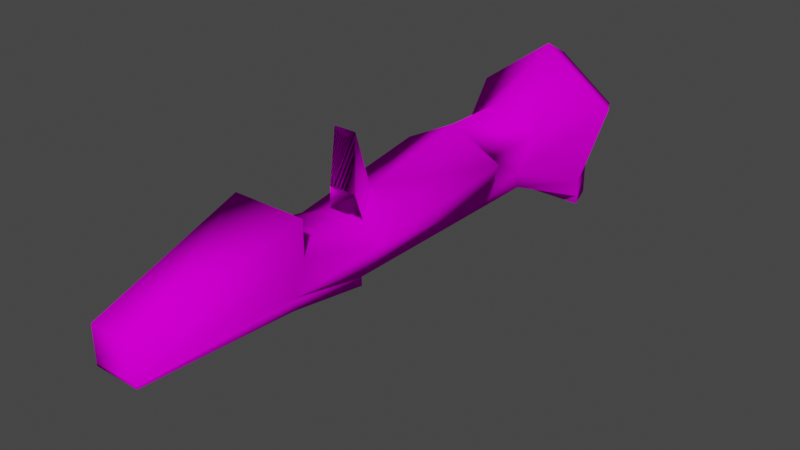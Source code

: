 # Source: Weapon02.blend  (saved by Blender 2.80.68; exported with 4.5.12 LTS)
import bpy
from mathutils import Matrix  # noqa: F401  (used for matrix-valued properties, if any)

bpy.ops.wm.read_factory_settings(use_empty=True)
scene = bpy.context.scene
scene.name = 'Scene'

# ---- collections
col_playa = bpy.data.collections.new('Playa'); scene.collection.children.link(col_playa)

# ---- images (referenced by path relative to the original .blend; pixels are not part of the script)
import os
ASSET_DIR = os.environ.get("B2B_ASSET_DIR", "")  # directory of the original .blend (textures are referenced by path, not embedded)
HERE = os.path.dirname(os.path.abspath(__file__))  # packed textures are extracted next to this script under _unpacked/

def load_image(name, relpath, width, height, colorspace="sRGB"):
    """Load a texture the original file referenced (path relative to the .blend, or extracted next to this script)."""
    p = next((c for c in (os.path.join(HERE, relpath), os.path.join(ASSET_DIR, relpath)) if relpath and os.path.exists(c)), "")
    if p:
        img = bpy.data.images.load(p, check_existing=True)
        img.name = name
    else:  # same state as the original file: an image datablock whose file is absent (Cycles renders it pink)
        img = bpy.data.images.new(name, width, height)
        img.source = "FILE"
        img.filepath = "//" + (relpath or name)
    img.colorspace_settings.name = colorspace
    return img
img_wep02_png = load_image('WEP02.png', 'WEP02.png', 1024, 1024, 'sRGB')

# ---- materials (node trees are filled in below, after node groups)
mat_weapon02 = bpy.data.materials.new('Weapon02')
mat_weapon02.use_transparent_shadow = False
mat_weapon02.roughness = 0.25

# ---- material node trees
mat_weapon02.use_nodes = True; mat_weapon02.node_tree.nodes.clear()
_N = mat_weapon02.node_tree.nodes; _L = mat_weapon02.node_tree.links
n0 = _N.new('ShaderNodeOutputMaterial'); n0.name = 'Material Output'; n0.location = (300, 300)
n1 = _N.new('ShaderNodeBsdfPrincipled'); n1.name = 'Principled BSDF'; n1.location = (10, 300)
n1.distribution = 'GGX'
n1.subsurface_method = 'BURLEY'
n1.inputs[3].default_value = 1.45
n1.inputs[13].default_value = 0.0
n1.inputs[27].default_value = (0.0, 0.0, 0.0, 1.0)
n1.inputs[28].default_value = 1.0
n2 = _N.new('ShaderNodeTexImage'); n2.name = 'Image Texture'; n2.location = (-424, 250)
n2.image = img_wep02_png
_L.new(n1.outputs[0], n0.inputs[0])
_L.new(n2.outputs[0], n1.inputs[0])
n0.is_active_output = True

# ---- world
world_world = bpy.data.worlds.new('World'); scene.world = world_world
world_world.use_nodes = True; world_world.node_tree.nodes.clear()
_N = world_world.node_tree.nodes; _L = world_world.node_tree.links
n0 = _N.new('ShaderNodeOutputWorld'); n0.name = 'World Output'; n0.location = (300, 300)
n1 = _N.new('ShaderNodeBackground'); n1.name = 'Background'; n1.location = (10, 300)
n1.inputs[0].default_value = (0.05088, 0.05088, 0.05088, 1.0)
_L.new(n1.outputs[0], n0.inputs[0])
n0.is_active_output = True
world_world.color = (0.05088, 0.05088, 0.05088)
world_world.use_sun_shadow = False
world_world.sun_shadow_jitter_overblur = 0.0

# ---- meshes
me_cone = bpy.data.meshes.new('Cone')
me_cone.from_pydata([(0.06332, -0.2305, -0.0349), (0.03913, -0.2305, 0.03953), (0.03166, -0.1639, -0.02461), (0.01957, -0.1639, 0.0126), (0.03534, -0.2571, -0.02581), (0.02184, -0.2571, 0.01574), (0.04922, -0.2571, -0.03032), (0.03042, -0.2571, 0.02754), (0.04594, -0.2216, -0.02926), (0.0284, -0.2216, 0.02475), (0.03166, -0.09734, -0.02461), (0.01957, -0.09734, 0.0126), (0.01957, -0.1639, 0.02592), (0.03913, -0.2305, 0.05285), (0.03042, -0.2571, 0.04086), (0.01957, -0.09734, 0.02592), (0.03913, -0.2305, 0.06017), (0.03042, -0.2571, 0.06017), (0.0161, 0.02948, -0.01639), (0.01957, 0.0358, 0.0126), (0.01957, 0.0358, 0.02592), (0.03166, 0.1053, -0.02341), (0.03166, 0.1053, -0.05219), (0.01957, 0.1053, 0.0126), (0.01957, 0.1053, 0.01481), (0.01957, 0.2384, 0.0126), (0.01957, 0.2384, 0.01481), (0.01957, 0.2384, -0.01618), (0.0119, 0.0331, -0.03681), (0.009751, 0.02885, -0.08293), (0.01957, 0.1053, 0.02242), (0.04497, -0.09734, -0.02461), (0.03288, -0.09734, 0.0126), (0.03941, 0.0358, -0.007488), (0.03288, 0.0358, 0.0126), (0.01957, 0.0358, 0.03353), (0.0, -0.2305, -0.0809), (-0.06332, -0.2305, -0.0349), (-0.03913, -0.2305, 0.03953), (0.0, -0.2571, -0.05149), (-0.03166, -0.1639, -0.02461), (0.0, -0.1639, -0.04762), (-0.01957, -0.1639, 0.0126), (-0.03534, -0.2571, -0.02581), (-0.02184, -0.2571, 0.01574), (0.0, -0.2571, -0.06608), (-0.04922, -0.2571, -0.03032), (-0.03042, -0.2571, 0.02754), (0.0, -0.2216, -0.06264), (-0.04594, -0.2216, -0.02926), (-0.0284, -0.2216, 0.02475), (-0.03166, -0.09734, -0.02461), (0.0, -0.09734, -0.04762), (-0.01957, -0.09734, 0.0126), (-0.01957, -0.1639, 0.02592), (-0.03913, -0.2305, 0.05285), (-0.03042, -0.2571, 0.04086), (-0.01957, -0.09734, 0.02592), (-0.03913, -0.2305, 0.06017), (-0.03042, -0.2571, 0.06017), (-0.0161, 0.02948, -0.01639), (0.0, 0.002516, -0.02764), (-0.01957, 0.0358, 0.0126), (-0.01957, 0.0358, 0.02592), (-0.03166, 0.1053, -0.02341), (-0.03166, 0.1053, -0.05219), (-0.01957, 0.1053, 0.0126), (-0.01957, 0.1053, 0.01481), (-0.01957, 0.2384, 0.0126), (-0.01957, 0.2384, 0.01481), (-0.01957, 0.2384, -0.01618), (-0.0119, 0.0331, -0.03681), (-0.009751, 0.02885, -0.08293), (-0.01957, 0.1053, 0.02242), (-0.04497, -0.09734, -0.02461), (-0.03288, -0.09734, 0.0126), (-0.03941, 0.0358, -0.007488), (-0.03288, 0.0358, 0.0126), (-0.01957, 0.0358, 0.03353)], [], [(36, 41, 2, 0), (0, 2, 3, 1), (1, 3, 12, 13), (36, 0, 6, 45), (44, 50, 9, 5), (0, 1, 7, 6), (4, 39, 45, 6), (20, 63, 57, 15), (5, 4, 6, 7), (4, 5, 9, 8), (39, 4, 8, 48), (2, 41, 52, 10), (3, 2, 10, 11), (55, 13, 12, 54), (3, 11, 15, 12), (15, 57, 54, 12), (7, 1, 13, 14), (58, 59, 17, 16), (14, 13, 16, 17), (15, 11, 19, 20), (23, 19, 34), (10, 52, 31), (20, 19, 23, 24), (33, 21, 23, 34), (26, 30, 24), (71, 72, 29, 28), (24, 23, 25, 26), (29, 72, 71, 28), (23, 21, 25), (64, 65, 22, 21), (25, 68, 69, 26), (25, 21, 22, 27), (27, 70, 68, 25), (64, 21, 18, 60), (21, 33, 18), (20, 24, 30, 35), (30, 73, 78, 35), (32, 31, 33, 34), (31, 52, 61, 33), (11, 10, 31, 32), (19, 11, 32, 34), (61, 28, 18), (26, 69, 73, 30), (33, 61, 18), (65, 70, 27, 22), (55, 58, 16, 13), (17, 59, 56, 14), (14, 56, 47, 7), (7, 47, 44, 5), (36, 37, 40, 41), (37, 38, 42, 40), (38, 55, 54, 42), (36, 45, 46, 37), (37, 46, 47, 38), (43, 46, 45, 39), (44, 47, 46, 43), (43, 49, 50, 44), (39, 48, 49, 43), (40, 51, 52, 41), (42, 53, 51, 40), (42, 54, 57, 53), (47, 56, 55, 38), (56, 59, 58, 55), (57, 63, 62, 53), (66, 77, 62), (51, 74, 52), (63, 67, 66, 62), (76, 77, 66, 64), (69, 67, 73), (67, 69, 68, 66), (66, 68, 64), (68, 70, 65, 64), (76, 60, 61), (64, 60, 76), (63, 78, 73, 67), (75, 77, 76, 74), (74, 76, 61, 52), (53, 75, 74, 51), (62, 77, 75, 53), (60, 71, 61), (35, 78, 63, 20), (29, 28, 61), (71, 72, 61), (61, 72, 29)])
me_cone.polygons.foreach_set('use_smooth', [True] * 84)
_uv = me_cone.uv_layers.new(name='UVMap')
_uv.uv.foreach_set('vector', [0.6875, 0.528, 0.763, 0.5988, 0.7387, 0.6481, 0.6546, 0.613, 0.6546, 0.613, 0.7387, 0.6481, 0.7221, 0.7033, 0.6185, 0.6915, 0.6185, 0.6915, 0.7221, 0.7033, 0.7153, 0.7218, 0.6119, 0.7056, 0.6875, 0.528, 0.6546, 0.613, 0.6237, 0.601, 0.6442, 0.5264, 0.6611, 0.2764, 0.5952, 0.2882, 0.5952, 0.186, 0.6611, 0.1978, 0.6546, 0.613, 0.6185, 0.6915, 0.5918, 0.6659, 0.6237, 0.601, 0.1672, 0.6829, 0.08078, 0.8019, 0.03165, 0.8019, 0.152, 0.6362, 0.9644, 0.7445, 0.9619, 0.789, 0.8083, 0.7811, 0.8106, 0.7363, 0.3071, 0.7284, 0.1672, 0.6829, 0.152, 0.6362, 0.3468, 0.6995, 0.6883, 0.124, 0.6611, 0.1978, 0.5952, 0.186, 0.6307, 0.09012, 0.7395, 0.06434, 0.6883, 0.124, 0.6307, 0.09012, 0.6972, 0.01253, 0.7387, 0.6481, 0.763, 0.5988, 0.8432, 0.6293, 0.8253, 0.6765, 0.7221, 0.7033, 0.7387, 0.6481, 0.8253, 0.6765, 0.8123, 0.7208, 0.6079, 0.7772, 0.6119, 0.7056, 0.7153, 0.7218, 0.7172, 0.7836, 0.7221, 0.7033, 0.8123, 0.7208, 0.8106, 0.7363, 0.7153, 0.7218, 0.8106, 0.7363, 0.8083, 0.7811, 0.7172, 0.7836, 0.7153, 0.7218, 0.5918, 0.6659, 0.6185, 0.6915, 0.6119, 0.7056, 0.5861, 0.6806, 0.584, 0.761, 0.5682, 0.7768, 0.5779, 0.7016, 0.5885, 0.7162, 0.5861, 0.6806, 0.6119, 0.7056, 0.5885, 0.7162, 0.5779, 0.7016, 0.8106, 0.7363, 0.8123, 0.7208, 0.9653, 0.7292, 0.9644, 0.7445, 0.479, 0.3497, 0.3659, 0.3413, 0.3675, 0.3196, 0.08995, 0.301, 0.04866, 0.3497, 0.09157, 0.2793, 0.2358, 0.1655, 0.2354, 0.1474, 0.3299, 0.1457, 0.3299, 0.1487, 0.2358, 0.1139, 0.3289, 0.0954, 0.3299, 0.1457, 0.2363, 0.1419, 0.5063, 0.1454, 0.3301, 0.159, 0.3299, 0.1487, 0.748, 0.2285, 0.73, 0.2351, 0.7655, 0.1756, 0.7601, 0.208, 0.3299, 0.1487, 0.3299, 0.1457, 0.5062, 0.1423, 0.5063, 0.1454, 0.8346, 0.2714, 0.8346, 0.2499, 0.8856, 0.2475, 0.8856, 0.2737, 0.3299, 0.1457, 0.3289, 0.0954, 0.5062, 0.1423, 0.1201, 0.3625, 0.1475, 0.3625, 0.1475, 0.4227, 0.1201, 0.4227, 0.3063, 0.4112, 0.3063, 0.374, 0.3084, 0.374, 0.3084, 0.4112, 0.5062, 0.1423, 0.3289, 0.0954, 0.3287, 0.05727, 0.506, 0.1042, 0.2789, 0.4112, 0.2789, 0.374, 0.3063, 0.374, 0.3063, 0.4112, 0.1201, 0.3625, 0.1201, 0.4227, 0.04769, 0.4079, 0.04769, 0.3773, 0.1201, 0.4227, 0.05253, 0.432, 0.04769, 0.4079, 0.2358, 0.1655, 0.3299, 0.1487, 0.3301, 0.159, 0.236, 0.1758, 0.4353, 0.4112, 0.4353, 0.374, 0.5023, 0.374, 0.5023, 0.4112, 0.05992, 0.1449, 0.05902, 0.09312, 0.2358, 0.1139, 0.2363, 0.1419, 0.05902, 0.09312, 0.06528, 0.0265, 0.1979, 0.05106, 0.2358, 0.1139, 0.1491, 0.3252, 0.08995, 0.301, 0.09157, 0.2793, 0.1507, 0.3035, 0.3659, 0.3413, 0.1491, 0.3252, 0.1507, 0.3035, 0.3675, 0.3196, 0.7785, 0.2517, 0.8069, 0.2583, 0.8258, 0.2836, 0.3084, 0.4112, 0.3084, 0.374, 0.4353, 0.374, 0.4353, 0.4112, 0.8379, 0.3252, 0.7785, 0.2517, 0.8258, 0.2836, 0.1475, 0.3625, 0.2789, 0.374, 0.2789, 0.4112, 0.1475, 0.4227, 0.6079, 0.7772, 0.584, 0.761, 0.5885, 0.7162, 0.6119, 0.7056, 0.4566, 0.6995, 0.4566, 0.9043, 0.3916, 0.9043, 0.3916, 0.6995, 0.3916, 0.6995, 0.3916, 0.9043, 0.3468, 0.9043, 0.3468, 0.6995, 0.3468, 0.6995, 0.3468, 0.9043, 0.3071, 0.8754, 0.3071, 0.7284, 0.6593, 0.9749, 0.6376, 0.8828, 0.7278, 0.8598, 0.7456, 0.9124, 0.6376, 0.8828, 0.6124, 0.794, 0.7205, 0.8026, 0.7278, 0.8598, 0.6124, 0.794, 0.6079, 0.7772, 0.7172, 0.7836, 0.7205, 0.8026, 0.6593, 0.9749, 0.6144, 0.9707, 0.6036, 0.8909, 0.6376, 0.8828, 0.6376, 0.8828, 0.6036, 0.8909, 0.5793, 0.8181, 0.6124, 0.794, 0.1672, 0.9208, 0.152, 0.9676, 0.03165, 0.8019, 0.08078, 0.8019, 0.3071, 0.8754, 0.3468, 0.9043, 0.152, 0.9676, 0.1672, 0.9208, 0.6883, 0.3501, 0.6307, 0.384, 0.5952, 0.2882, 0.6611, 0.2764, 0.7395, 0.4098, 0.6972, 0.4616, 0.6307, 0.384, 0.6883, 0.3501, 0.7278, 0.8598, 0.8165, 0.8417, 0.8292, 0.8908, 0.7456, 0.9124, 0.7205, 0.8026, 0.8084, 0.7965, 0.8165, 0.8417, 0.7278, 0.8598, 0.7205, 0.8026, 0.7172, 0.7836, 0.8083, 0.7811, 0.8084, 0.7965, 0.5793, 0.8181, 0.575, 0.8013, 0.6079, 0.7772, 0.6124, 0.794, 0.575, 0.8013, 0.5682, 0.7768, 0.584, 0.761, 0.6079, 0.7772, 0.8083, 0.7811, 0.9619, 0.789, 0.9611, 0.8043, 0.8084, 0.7965, 0.4791, 0.4353, 0.3676, 0.4654, 0.366, 0.4437, 0.09003, 0.4841, 0.09164, 0.5057, 0.04873, 0.4353, 0.3054, 0.2736, 0.2139, 0.2461, 0.2143, 0.243, 0.3079, 0.2557, 0.3114, 0.2224, 0.3077, 0.2501, 0.2143, 0.243, 0.2211, 0.1932, 0.03911, 0.2223, 0.2139, 0.2461, 0.2125, 0.2562, 0.2139, 0.2461, 0.03911, 0.2223, 0.03953, 0.2192, 0.2143, 0.243, 0.2143, 0.243, 0.03953, 0.2192, 0.2211, 0.1932, 0.03953, 0.2192, 0.04411, 0.1814, 0.2257, 0.1553, 0.2211, 0.1932, 0.8379, 0.1941, 0.8235, 0.2303, 0.7785, 0.2517, 0.1201, 0.3625, 0.04769, 0.3773, 0.05253, 0.3533, 0.3054, 0.2736, 0.304, 0.2839, 0.2125, 0.2562, 0.2139, 0.2461, 0.4825, 0.2736, 0.3077, 0.2501, 0.3114, 0.2224, 0.4894, 0.2222, 0.4894, 0.2222, 0.3114, 0.2224, 0.3563, 0.1643, 0.4909, 0.1553, 0.1492, 0.4598, 0.1508, 0.4815, 0.09164, 0.5057, 0.09003, 0.4841, 0.366, 0.4437, 0.3676, 0.4654, 0.1508, 0.4815, 0.1492, 0.4598, 0.8235, 0.2303, 0.8087, 0.253, 0.7785, 0.2517, 0.5023, 0.4112, 0.5023, 0.374, 0.5096, 0.374, 0.5096, 0.4112, 0.7655, 0.1756, 0.7601, 0.208, 0.7785, 0.2517, 0.748, 0.2285, 0.73, 0.2351, 0.7785, 0.2517, 0.0, 0.0, 0.0, 0.0, 0.0, 0.0])
me_cone.materials.append(mat_weapon02)
me_cone.use_remesh_preserve_volume = False
me_cone.use_remesh_preserve_attributes = False
me_cone.use_mirror_vertex_groups = False
me_cone.update()
arm_armature = bpy.data.armatures.new('Armature')  # bones are not reproduced

# ---- objects
ob_armature = bpy.data.objects.new('Armature', arm_armature)
ob_cone = bpy.data.objects.new('Cone', me_cone)

# ---- transforms, parenting, visibility, modifiers, constraints
ob_armature.location = (0.0, 0.0, 0.0)
ob_armature.rotation_euler = (0.0, 0.0, 6.283)
ob_armature.show_in_front = True
ob_armature.lineart.crease_threshold = 0.0
ob_cone.parent = ob_armature
ob_cone.matrix_parent_inverse = Matrix(((1.0, 0.0, -6.278e-07, 3.118e-09), (0.0, -1.0, -0.0, -0.04056), (-6.278e-07, 0.0, -1.0, 0.004966), (0.0, 0.0, 0.0, 1.0)))
ob_cone.location = (0.0, 0.0, 0.0)
ob_cone.lineart.crease_threshold = 0.0

# ---- collection membership
col_playa.objects.link(ob_armature)
col_playa.objects.link(ob_cone)

# ---- scene / render settings (as saved in the file)
scene.frame_start = 1; scene.frame_end = 250; scene.frame_set(1)
scene.render.engine = 'BLENDER_EEVEE_NEXT'
scene.render.fps = 30
scene.cycles.use_denoising = False
scene.cycles.samples = 128
scene.cycles.sampling_pattern = 'TABULATED_SOBOL'
scene.cycles.use_adaptive_sampling = False
scene.cycles.use_light_tree = False
scene.view_settings.view_transform = 'Filmic'
bpy.context.view_layer.update()

# ---- added for rendering (the .blend has no active camera and no usable light): camera, sun
cam_auto = bpy.data.cameras.new('AutoCamera')
cam_auto.lens = 50.0
cam_auto.sensor_width = 36.0
cam_auto.clip_end = 1000.0
ob_auto_camera = bpy.data.objects.new('AutoCamera', cam_auto)
scene.collection.objects.link(ob_auto_camera)
ob_auto_camera.location = (0.491381, -0.599015, 0.381722)
ob_auto_camera.rotation_euler = (1.09748, -7.21219e-08, 0.694738)
scene.camera = ob_auto_camera
light_auto_sun = bpy.data.lights.new('AutoSun', 'SUN')
light_auto_sun.energy = 3.0
light_auto_sun.angle = 0.0523599
ob_auto_sun = bpy.data.objects.new('AutoSun', light_auto_sun)
scene.collection.objects.link(ob_auto_sun)
ob_auto_sun.rotation_euler = (0.872665, 0.174533, 0.523599)
bpy.context.view_layer.update()
